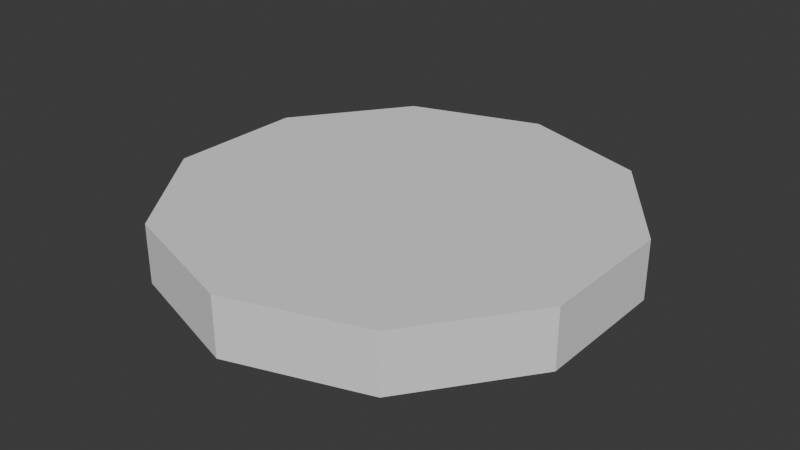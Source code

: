 # Source: Chip.blend  (saved by Blender 4.1.24; exported with 4.5.12 LTS)
import bpy
from mathutils import Matrix  # noqa: F401  (used for matrix-valued properties, if any)

bpy.ops.wm.read_factory_settings(use_empty=True)
scene = bpy.context.scene
scene.name = 'Scene'

# ---- collections
col_collection = bpy.data.collections.new('Collection'); scene.collection.children.link(col_collection)

# ---- world
world_world = bpy.data.worlds.new('World'); scene.world = world_world
world_world.use_nodes = True; world_world.node_tree.nodes.clear()
_N = world_world.node_tree.nodes; _L = world_world.node_tree.links
n0 = _N.new('ShaderNodeOutputWorld'); n0.name = 'World Output'; n0.location = (300, 300)
n1 = _N.new('ShaderNodeBackground'); n1.name = 'Background'; n1.location = (10, 300)
n1.inputs[0].default_value = (0.05088, 0.05088, 0.05088, 1.0)
_L.new(n1.outputs[0], n0.inputs[0])
n0.is_active_output = True
world_world.color = (0.05088, 0.05088, 0.05088)
world_world.use_sun_shadow = False
world_world.sun_shadow_jitter_overblur = 0.0

# ---- meshes
me_cylinder = bpy.data.meshes.new('Cylinder')
me_cylinder.from_pydata([(0.0, 1.0, -0.13), (0.0, 1.0, 0.13), (0.5878, 0.809, -0.13), (0.5878, 0.809, 0.13), (0.9511, 0.309, -0.13), (0.9511, 0.309, 0.13), (0.9511, -0.309, -0.13), (0.9511, -0.309, 0.13), (0.5878, -0.809, -0.13), (0.5878, -0.809, 0.13), (0.0, -1.0, -0.13), (0.0, -1.0, 0.13), (-0.5878, -0.809, -0.13), (-0.5878, -0.809, 0.13), (-0.9511, -0.309, -0.13), (-0.9511, -0.309, 0.13), (-0.9511, 0.309, -0.13), (-0.9511, 0.309, 0.13), (-0.5878, 0.809, -0.13), (-0.5878, 0.809, 0.13)], [], [(0, 1, 3, 2), (2, 3, 5, 4), (4, 5, 7, 6), (6, 7, 9, 8), (8, 9, 11, 10), (10, 11, 13, 12), (12, 13, 15, 14), (14, 15, 17, 16), (3, 1, 19, 17, 15, 13, 11, 9, 7, 5), (16, 17, 19, 18), (18, 19, 1, 0), (0, 2, 4, 6, 8, 10, 12, 14, 16, 18)])
_uv = me_cylinder.uv_layers.new(name='UVMap')
_uv.uv.foreach_set('vector', [0.2416, 0.6953, 0.002369, 0.6953, 0.002369, 1.002, 0.2416, 1.002, 0.2416, 1.002, 0.002369, 1.002, 0.002369, 0.6953, 0.2416, 0.6953, 0.2416, 0.6953, 0.002369, 0.6953, 0.002369, 1.002, 0.2416, 1.002, 0.2416, 1.002, 0.002369, 1.002, 0.002369, 0.6953, 0.2416, 0.6953, 0.2416, 0.6953, 0.002369, 0.6953, 0.002369, 1.002, 0.2416, 1.002, 0.2416, 1.002, 0.002369, 1.002, 0.002369, 0.6953, 0.2416, 0.6953, 0.2416, 0.6953, 0.002369, 0.6953, 0.002369, 1.002, 0.2416, 1.002, 0.2416, 1.002, 0.002369, 1.002, 0.002369, 0.6953, 0.2416, 0.6953, 0.5764, 0.009418, 0.8273, 0.09095, 0.9824, 0.3044, 0.9824, 0.5682, 0.8273, 0.7817, 0.5764, 0.8632, 0.3256, 0.7817, 0.1704, 0.5682, 0.1704, 0.3044, 0.3256, 0.09095, 0.2416, 0.6953, 0.002369, 0.6953, 0.002369, 1.002, 0.2416, 1.002, 0.2416, 1.002, 0.002369, 1.002, 0.002369, 0.6953, 0.2416, 0.6953, 0.8273, 0.09095, 0.9824, 0.3044, 0.9824, 0.5682, 0.8273, 0.7817, 0.5764, 0.8632, 0.3253, 0.7817, 0.1704, 0.5682, 0.1704, 0.3044, 0.3253, 0.09095, 0.5764, 0.009418])
me_cylinder.update()

# ---- objects
ob_cylinder = bpy.data.objects.new('Cylinder', me_cylinder)

# ---- transforms, parenting, visibility, modifiers, constraints
ob_cylinder.location = (0.0, 0.0, 0.0)

# ---- collection membership
col_collection.objects.link(ob_cylinder)

# ---- scene / render settings (as saved in the file)
scene.frame_start = 1; scene.frame_end = 250; scene.frame_set(1)
scene.render.engine = 'BLENDER_EEVEE_NEXT'
scene.cycles.sampling_pattern = 'TABULATED_SOBOL'
scene.eevee.ray_tracing_options.trace_max_roughness = 0.0
bpy.context.view_layer.update()

# ---- added for rendering (the .blend has no active camera and no usable light): camera, sun
cam_auto = bpy.data.cameras.new('AutoCamera')
cam_auto.lens = 50.0
cam_auto.sensor_width = 36.0
cam_auto.clip_end = 1000.0
ob_auto_camera = bpy.data.objects.new('AutoCamera', cam_auto)
scene.collection.objects.link(ob_auto_camera)
ob_auto_camera.location = (2.565, -3.078, 2.052)
ob_auto_camera.rotation_euler = (1.09748, -7.21219e-08, 0.694738)
scene.camera = ob_auto_camera
light_auto_sun = bpy.data.lights.new('AutoSun', 'SUN')
light_auto_sun.energy = 3.0
light_auto_sun.angle = 0.0523599
ob_auto_sun = bpy.data.objects.new('AutoSun', light_auto_sun)
scene.collection.objects.link(ob_auto_sun)
ob_auto_sun.rotation_euler = (0.872665, 0.174533, 0.523599)
bpy.context.view_layer.update()
